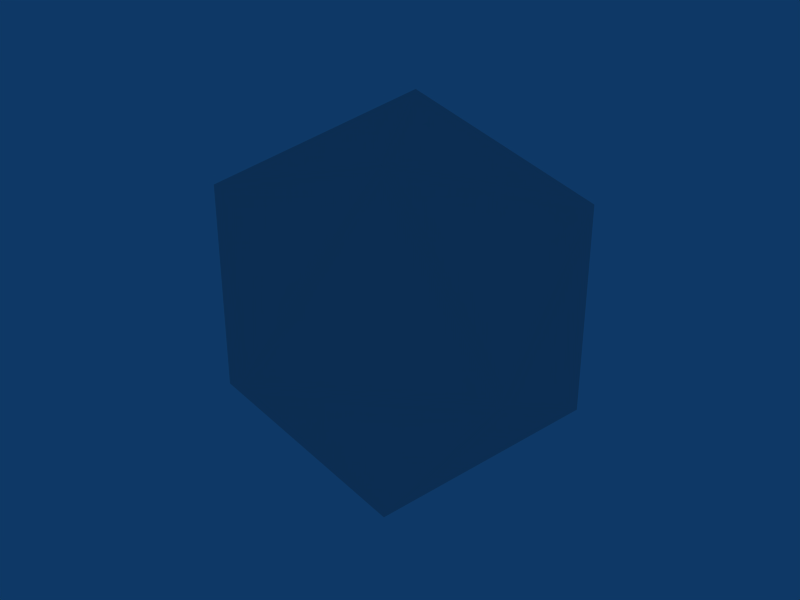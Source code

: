 # Source: hollow-icosa.blend  (saved by Blender 2.45.0; exported with 4.5.12 LTS)
import bpy
from mathutils import Matrix  # noqa: F401  (used for matrix-valued properties, if any)

bpy.ops.wm.read_factory_settings(use_empty=True)
scene = bpy.context.scene
scene.name = 'Scene'

# ---- collections
col_collection_1 = bpy.data.collections.new('Collection 1'); scene.collection.children.link(col_collection_1)

# ---- world
world_world = bpy.data.worlds.new('World'); scene.world = world_world
world_world.color = (0.05656, 0.2208, 0.4)
world_world.use_sun_shadow = False
world_world.sun_shadow_jitter_overblur = 0.0
world_world.cycles.sampling_method = 'MANUAL'
world_world.cycles.sample_map_resolution = 256

# ---- meshes
me_sphere = bpy.data.meshes.new('Sphere')
me_sphere.from_pydata([(0.0, 8.254e-08, -2.0), (1.447, -1.051, -0.8944), (-0.5528, -1.701, -0.8944), (-1.789, 3.691e-08, -0.8944), (-0.5528, 1.701, -0.8944), (1.447, 1.051, -0.8944), (0.5528, -1.701, 0.8944), (-1.447, -1.051, 0.8944), (-1.447, 1.051, 0.8944), (0.5528, 1.701, 0.8944), (1.789, -3.691e-08, 0.8944), (0.0, -8.254e-08, 2.0), (0.0, 4.127e-08, -1.0), (0.7236, -0.5257, -0.4472), (-0.2764, -0.8506, -0.4472), (-0.8944, 1.846e-08, -0.4472), (-0.2764, 0.8506, -0.4472), (0.7236, 0.5257, -0.4472), (0.2764, -0.8506, 0.4472), (-0.7236, -0.5257, 0.4472), (-0.7236, 0.5257, 0.4472), (0.2764, 0.8506, 0.4472), (0.8944, -1.846e-08, 0.4472), (0.0, -4.127e-08, 1.0)], [], [(2, 0, 1), (1, 0, 5), (3, 0, 2), (4, 0, 3), (5, 0, 4), (1, 5, 10), (2, 1, 6), (3, 2, 7), (4, 3, 8), (5, 4, 9), (10, 6, 1), (6, 7, 2), (7, 8, 3), (8, 9, 4), (9, 10, 5), (6, 10, 11), (7, 6, 11), (8, 7, 11), (9, 8, 11), (10, 9, 11), (13, 12, 14), (17, 12, 13), (14, 12, 15), (15, 12, 16), (16, 12, 17), (13, 22, 17), (14, 18, 13), (15, 19, 14), (16, 20, 15), (17, 21, 16), (22, 13, 18), (18, 14, 19), (19, 15, 20), (20, 16, 21), (21, 17, 22), (18, 23, 22), (19, 23, 18), (20, 23, 19), (21, 23, 20), (22, 23, 21)])
me_sphere.use_remesh_preserve_volume = False
me_sphere.use_remesh_preserve_attributes = False
me_sphere.use_mirror_vertex_groups = False
me_sphere.update()

# ---- objects
ob_sphere = bpy.data.objects.new('Sphere', me_sphere)

# ---- transforms, parenting, visibility, modifiers, constraints
ob_sphere.location = (0.0, 0.0, 0.0)
ob_sphere.rotation_euler = (1.571, -0.0, -0.0)
ob_sphere.lock_rotations_4d = False
ob_sphere.empty_display_type = 'ARROWS'
ob_sphere.color = (0.0, 0.0, 0.0, 1.0)
ob_sphere.lineart.crease_threshold = 0.0

# ---- collection membership
col_collection_1.objects.link(ob_sphere)

# ---- scene / render settings (as saved in the file)
scene.frame_start = 1; scene.frame_end = 250; scene.frame_set(1)
scene.render.engine = 'BLENDER_EEVEE_NEXT'
scene.render.image_settings.file_format = 'JPEG'
scene.render.image_settings.color_mode = 'RGB'
scene.render.image_settings.compression = 90
scene.render.resolution_x = 800
scene.render.resolution_y = 600
scene.render.pixel_aspect_x = 100.0
scene.render.pixel_aspect_y = 100.0
scene.render.fps = 25
scene.render.dither_intensity = 0.0
scene.render.use_compositing = False
scene.render.use_sequencer = False
scene.render.bake_margin = 2
scene.render.bake_bias = 0.0
scene.render.use_stamp_time = False
scene.render.use_stamp_date = False
scene.render.use_stamp_frame = False
scene.render.use_stamp_camera = False
scene.render.use_stamp_scene = False
scene.render.use_stamp_filename = False
scene.render.use_stamp_render_time = False
scene.render.stamp_font_size = 0
scene.cycles.use_denoising = False
scene.cycles.samples = 10
scene.cycles.sampling_pattern = 'TABULATED_SOBOL'
scene.cycles.light_sampling_threshold = 0.0
scene.cycles.use_adaptive_sampling = False
scene.cycles.use_light_tree = False
scene.cycles.blur_glossy = 0.0
scene.cycles.volume_bounces = 1
scene.cycles.pixel_filter_type = 'GAUSSIAN'
scene.cycles.sample_clamp_indirect = 0.0
scene.view_settings.view_transform = 'Raw'
bpy.context.view_layer.update()

# ---- added for rendering (the .blend has no active camera): camera
cam_auto = bpy.data.cameras.new('AutoCamera')
cam_auto.lens = 50.0
cam_auto.sensor_width = 36.0
cam_auto.clip_end = 1000.0
ob_auto_camera = bpy.data.objects.new('AutoCamera', cam_auto)
scene.collection.objects.link(ob_auto_camera)
ob_auto_camera.location = (5.87917, -7.05501, 4.70334)
ob_auto_camera.rotation_euler = (1.09748, -7.21219e-08, 0.694738)
scene.camera = ob_auto_camera
bpy.context.view_layer.update()
